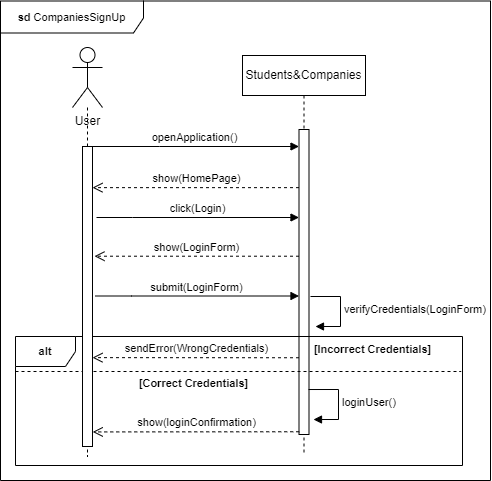

The diagram above was exported from draw.io. Its source (the exported page's mxGraphModel, read from the mxfile embedded in the PNG):
<mxGraphModel dx="1423" dy="1146" grid="0" gridSize="10" guides="1" tooltips="1" connect="1" arrows="1" fold="1" page="0" pageScale="1" pageWidth="827" pageHeight="1169" math="0" shadow="0">
  <root>
    <mxCell id="0" />
    <mxCell id="1" parent="0" />
    <mxCell id="TxFMMYTA79FzdeyY8S0c-3" value="Students&amp;amp;Companies" style="shape=umlLifeline;perimeter=lifelinePerimeter;whiteSpace=wrap;html=1;container=0;dropTarget=0;collapsible=0;recursiveResize=0;outlineConnect=0;portConstraint=eastwest;newEdgeStyle={&quot;edgeStyle&quot;:&quot;elbowEdgeStyle&quot;,&quot;elbow&quot;:&quot;vertical&quot;,&quot;curved&quot;:0,&quot;rounded&quot;:0};" vertex="1" parent="1">
      <mxGeometry x="359" y="-1" width="123" height="399" as="geometry" />
    </mxCell>
    <mxCell id="TxFMMYTA79FzdeyY8S0c-4" value="" style="html=1;points=[];perimeter=orthogonalPerimeter;outlineConnect=0;targetShapes=umlLifeline;portConstraint=eastwest;newEdgeStyle={&quot;edgeStyle&quot;:&quot;elbowEdgeStyle&quot;,&quot;elbow&quot;:&quot;vertical&quot;,&quot;curved&quot;:0,&quot;rounded&quot;:0};" vertex="1" parent="TxFMMYTA79FzdeyY8S0c-3">
      <mxGeometry x="56.5" y="74" width="10" height="305" as="geometry" />
    </mxCell>
    <mxCell id="TxFMMYTA79FzdeyY8S0c-7" value="User" style="shape=umlActor;verticalLabelPosition=bottom;verticalAlign=top;html=1;outlineConnect=0;" vertex="1" parent="1">
      <mxGeometry x="189" y="-9" width="30" height="60" as="geometry" />
    </mxCell>
    <mxCell id="TxFMMYTA79FzdeyY8S0c-9" value="openApplication()" style="html=1;verticalAlign=bottom;endArrow=block;edgeStyle=elbowEdgeStyle;elbow=vertical;curved=0;rounded=0;" edge="1" parent="1" target="TxFMMYTA79FzdeyY8S0c-4">
      <mxGeometry relative="1" as="geometry">
        <mxPoint x="207" y="90" as="sourcePoint" />
        <Array as="points">
          <mxPoint x="276" y="90" />
        </Array>
        <mxPoint x="357" y="88" as="targetPoint" />
      </mxGeometry>
    </mxCell>
    <mxCell id="TxFMMYTA79FzdeyY8S0c-10" value="show(HomePage)" style="html=1;verticalAlign=bottom;endArrow=open;dashed=1;endSize=8;edgeStyle=elbowEdgeStyle;elbow=vertical;curved=0;rounded=0;" edge="1" parent="1" source="TxFMMYTA79FzdeyY8S0c-4">
      <mxGeometry relative="1" as="geometry">
        <mxPoint x="209" y="131" as="targetPoint" />
        <Array as="points" />
        <mxPoint x="365" y="133" as="sourcePoint" />
      </mxGeometry>
    </mxCell>
    <mxCell id="TxFMMYTA79FzdeyY8S0c-11" value="click(Login)" style="html=1;verticalAlign=bottom;endArrow=block;edgeStyle=elbowEdgeStyle;elbow=vertical;curved=0;rounded=0;" edge="1" parent="1" target="TxFMMYTA79FzdeyY8S0c-4">
      <mxGeometry relative="1" as="geometry">
        <mxPoint x="213" y="161" as="sourcePoint" />
        <Array as="points">
          <mxPoint x="249" y="161" />
        </Array>
        <mxPoint x="367" y="161" as="targetPoint" />
      </mxGeometry>
    </mxCell>
    <mxCell id="TxFMMYTA79FzdeyY8S0c-12" value="show(LoginForm)" style="html=1;verticalAlign=bottom;endArrow=open;dashed=1;endSize=8;edgeStyle=elbowEdgeStyle;elbow=vertical;curved=0;rounded=0;" edge="1" parent="1" source="TxFMMYTA79FzdeyY8S0c-4">
      <mxGeometry relative="1" as="geometry">
        <mxPoint x="211" y="200" as="targetPoint" />
        <Array as="points" />
        <mxPoint x="340" y="202" as="sourcePoint" />
      </mxGeometry>
    </mxCell>
    <mxCell id="TxFMMYTA79FzdeyY8S0c-13" value="submit(LoginForm)" style="html=1;verticalAlign=bottom;endArrow=block;edgeStyle=elbowEdgeStyle;elbow=vertical;curved=0;rounded=0;" edge="1" parent="1" target="TxFMMYTA79FzdeyY8S0c-4">
      <mxGeometry relative="1" as="geometry">
        <mxPoint x="212" y="239.5" as="sourcePoint" />
        <Array as="points">
          <mxPoint x="248" y="239.5" />
        </Array>
        <mxPoint x="366" y="239.5" as="targetPoint" />
      </mxGeometry>
    </mxCell>
    <mxCell id="TxFMMYTA79FzdeyY8S0c-14" value="verifyCredentials(LoginForm)" style="html=1;align=left;spacingLeft=2;endArrow=block;rounded=0;edgeStyle=orthogonalEdgeStyle;curved=0;rounded=0;strokeColor=default;verticalAlign=middle;fontFamily=Helvetica;fontSize=11;fontColor=default;labelBackgroundColor=default;" edge="1" parent="1">
      <mxGeometry relative="1" as="geometry">
        <mxPoint x="427" y="240" as="sourcePoint" />
        <Array as="points">
          <mxPoint x="457" y="270" />
        </Array>
        <mxPoint x="432" y="270" as="targetPoint" />
      </mxGeometry>
    </mxCell>
    <mxCell id="TxFMMYTA79FzdeyY8S0c-15" value="sendError(WrongCredentials)" style="html=1;verticalAlign=bottom;endArrow=open;dashed=1;endSize=8;edgeStyle=elbowEdgeStyle;elbow=vertical;curved=0;rounded=0;" edge="1" parent="1">
      <mxGeometry relative="1" as="geometry">
        <mxPoint x="209" y="301" as="targetPoint" />
        <Array as="points" />
        <mxPoint x="415.5" y="301.25" as="sourcePoint" />
      </mxGeometry>
    </mxCell>
    <mxCell id="TxFMMYTA79FzdeyY8S0c-16" value="loginUser()" style="html=1;align=left;spacingLeft=2;endArrow=block;rounded=0;edgeStyle=orthogonalEdgeStyle;curved=0;rounded=0;strokeColor=default;verticalAlign=middle;fontFamily=Helvetica;fontSize=11;fontColor=default;labelBackgroundColor=default;" edge="1" parent="1">
      <mxGeometry relative="1" as="geometry">
        <mxPoint x="425" y="333.02" as="sourcePoint" />
        <Array as="points">
          <mxPoint x="455" y="363.02" />
        </Array>
        <mxPoint x="430" y="363.02" as="targetPoint" />
      </mxGeometry>
    </mxCell>
    <mxCell id="TxFMMYTA79FzdeyY8S0c-21" value="show(loginConfirmation)" style="html=1;verticalAlign=bottom;endArrow=open;dashed=1;endSize=8;edgeStyle=elbowEdgeStyle;elbow=vertical;curved=0;rounded=0;" edge="1" parent="1">
      <mxGeometry relative="1" as="geometry">
        <mxPoint x="209.25" y="375" as="targetPoint" />
        <Array as="points" />
        <mxPoint x="415.75" y="375.2592592592591" as="sourcePoint" />
      </mxGeometry>
    </mxCell>
    <mxCell id="TxFMMYTA79FzdeyY8S0c-25" value="&lt;b&gt;sd &lt;/b&gt;CompaniesSignUp" style="shape=umlFrame;whiteSpace=wrap;html=1;pointerEvents=0;fontFamily=Helvetica;fontSize=11;fontColor=default;labelBackgroundColor=default;width=143;height=32;" vertex="1" parent="1">
      <mxGeometry x="117" y="-55.5" width="490" height="479.5" as="geometry" />
    </mxCell>
    <mxCell id="TxFMMYTA79FzdeyY8S0c-26" value="&lt;b&gt;alt&lt;/b&gt;" style="shape=umlFrame;whiteSpace=wrap;html=1;pointerEvents=0;fontFamily=Helvetica;fontSize=11;fontColor=default;labelBackgroundColor=default;" vertex="1" parent="1">
      <mxGeometry x="132" y="280" width="447" height="129" as="geometry" />
    </mxCell>
    <mxCell id="TxFMMYTA79FzdeyY8S0c-28" value="" style="endArrow=none;dashed=1;html=1;rounded=0;strokeColor=default;align=center;verticalAlign=middle;fontFamily=Helvetica;fontSize=11;fontColor=default;labelBackgroundColor=default;edgeStyle=orthogonalEdgeStyle;exitX=0.003;exitY=0.182;exitDx=0;exitDy=0;exitPerimeter=0;entryX=1;entryY=0.182;entryDx=0;entryDy=0;entryPerimeter=0;" edge="1" parent="1">
      <mxGeometry width="50" height="50" relative="1" as="geometry">
        <mxPoint x="132.001" y="314.99800000000005" as="sourcePoint" />
        <mxPoint x="577.6599999999997" y="314.99800000000005" as="targetPoint" />
      </mxGeometry>
    </mxCell>
    <mxCell id="TxFMMYTA79FzdeyY8S0c-31" value="" style="endArrow=none;dashed=1;html=1;rounded=0;" edge="1" parent="1" source="TxFMMYTA79FzdeyY8S0c-7">
      <mxGeometry width="50" height="50" relative="1" as="geometry">
        <mxPoint x="220" y="480" as="sourcePoint" />
        <mxPoint x="204" y="400" as="targetPoint" />
      </mxGeometry>
    </mxCell>
    <mxCell id="WYpYn4xbtah8fVrJDhIF-1" value="&lt;b&gt;[Correct Credentials]&lt;/b&gt;" style="text;html=1;align=center;verticalAlign=middle;resizable=0;points=[];autosize=1;strokeColor=none;fillColor=none;fontFamily=Helvetica;fontSize=11;fontColor=default;labelBackgroundColor=default;" vertex="1" parent="1">
      <mxGeometry x="246" y="315" width="127" height="25" as="geometry" />
    </mxCell>
    <mxCell id="WYpYn4xbtah8fVrJDhIF-2" value="&lt;b&gt;[Incorrect Credentials]&lt;/b&gt;" style="text;html=1;align=center;verticalAlign=middle;resizable=0;points=[];autosize=1;strokeColor=none;fillColor=none;fontFamily=Helvetica;fontSize=11;fontColor=default;labelBackgroundColor=default;" vertex="1" parent="1">
      <mxGeometry x="421" y="280" width="135" height="25" as="geometry" />
    </mxCell>
    <mxCell id="TxFMMYTA79FzdeyY8S0c-8" value="" style="html=1;points=[];perimeter=orthogonalPerimeter;outlineConnect=0;targetShapes=umlLifeline;portConstraint=eastwest;newEdgeStyle={&quot;edgeStyle&quot;:&quot;elbowEdgeStyle&quot;,&quot;elbow&quot;:&quot;vertical&quot;,&quot;curved&quot;:0,&quot;rounded&quot;:0};" vertex="1" parent="1">
      <mxGeometry x="199" y="90" width="10" height="300" as="geometry" />
    </mxCell>
  </root>
</mxGraphModel>